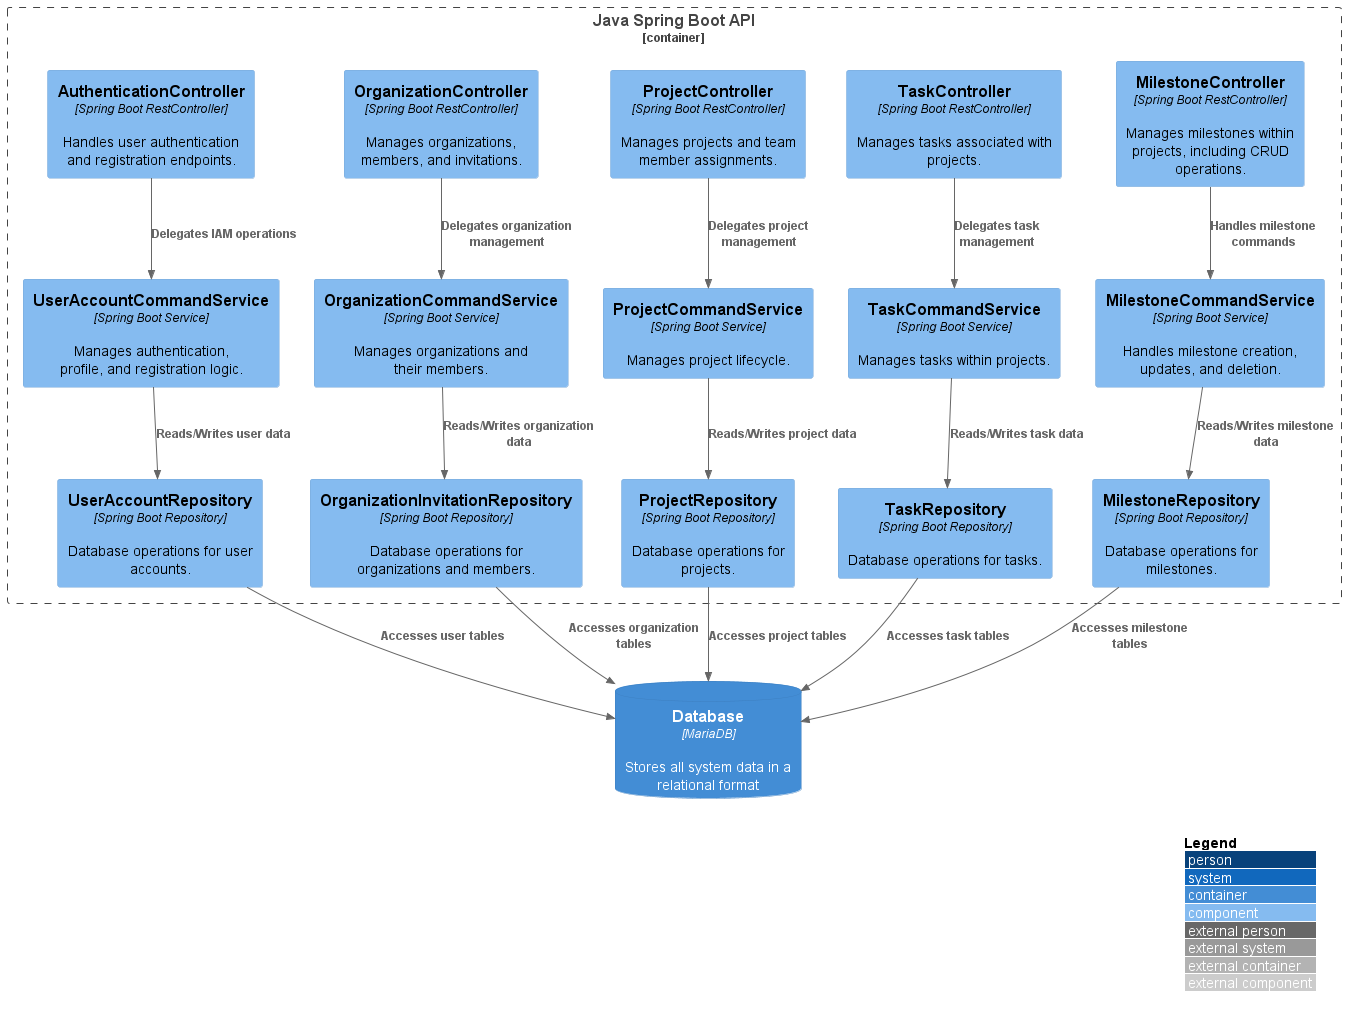

The diagram above was rendered by PlantUML. Its source (embedded in the PNG):
@startuml
' C4 Model - Level 3: Java Spring Boot API Architecture (Migrated)

!includeurl https://raw.githubusercontent.com/plantuml-stdlib/C4-PlantUML/master/C4_Component.puml

LAYOUT_WITH_LEGEND()

Container_Boundary(apiApp, "Java Spring Boot API") {

  ' ================= Controllers =================
  Component(AuthenticationController, "AuthenticationController", "Spring Boot RestController", "Handles user authentication and registration endpoints.")
  Component(OrganizationController, "OrganizationController", "Spring Boot RestController", "Manages organizations, members, and invitations.")
  Component(ProjectController, "ProjectController", "Spring Boot RestController", "Manages projects and team member assignments.")
  Component(TaskController, "TaskController", "Spring Boot RestController", "Manages tasks associated with projects.")
  Component(MilestoneController, "MilestoneController", "Spring Boot RestController", "Manages milestones within projects, including CRUD operations.")

  ' ================= Services =================
  Component(UserAccountCommandService, "UserAccountCommandService", "Spring Boot Service", "Manages authentication, profile, and registration logic.")
  Component(OrganizationCommandService, "OrganizationCommandService", "Spring Boot Service", "Manages organizations and their members.")
  Component(ProjectCommandService, "ProjectCommandService", "Spring Boot Service", "Manages project lifecycle.")
  Component(TaskCommandService, "TaskCommandService", "Spring Boot Service", "Manages tasks within projects.")
  Component(MilestoneCommandService, "MilestoneCommandService", "Spring Boot Service", "Handles milestone creation, updates, and deletion.")

  ' ================= Repositories =================
  Component(UserAccountRepository, "UserAccountRepository", "Spring Boot Repository", "Database operations for user accounts.")
  Component(OrganizationInvitationRepository, "OrganizationInvitationRepository", "Spring Boot Repository", "Database operations for organizations and members.")
  Component(ProjectRepository, "ProjectRepository", "Spring Boot Repository", "Database operations for projects.")
  Component(TaskRepository, "TaskRepository", "Spring Boot Repository", "Database operations for tasks.")
  Component(MilestoneRepository, "MilestoneRepository", "Spring Boot Repository", "Database operations for milestones.")

}

' ================= Database =================
ContainerDb(Database, "Database", "MariaDB", "Stores all system data in a relational format")

' ================= Relationships =================
' Controllers to Services
Rel(AuthenticationController, UserAccountCommandService, "Delegates IAM operations")
Rel(OrganizationController, OrganizationCommandService, "Delegates organization management")
Rel(ProjectController, ProjectCommandService, "Delegates project management")
Rel(TaskController, TaskCommandService, "Delegates task management")
Rel(MilestoneController, MilestoneCommandService, "Handles milestone commands")

' Services to Repositories
Rel(UserAccountCommandService, UserAccountRepository, "Reads/Writes user data")
Rel(OrganizationCommandService, OrganizationInvitationRepository, "Reads/Writes organization data")
Rel(ProjectCommandService, ProjectRepository, "Reads/Writes project data")
Rel(TaskCommandService, TaskRepository, "Reads/Writes task data")
Rel(MilestoneCommandService, MilestoneRepository, "Reads/Writes milestone data")

' Repositories to Database
Rel(UserAccountRepository, Database, "Accesses user tables")
Rel(OrganizationInvitationRepository, Database, "Accesses organization tables")
Rel(ProjectRepository, Database, "Accesses project tables")
Rel(TaskRepository, Database, "Accesses task tables")
Rel(MilestoneRepository, Database, "Accesses milestone tables")

@enduml